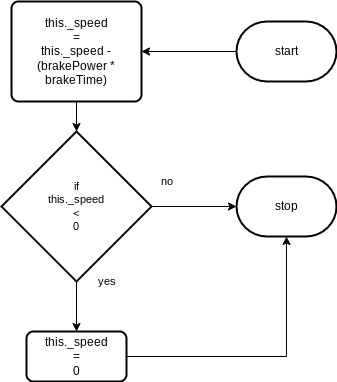

The diagram above was exported from draw.io. Its source (the exported page's mxGraphModel, read from the mxfile embedded in the PNG):
<mxGraphModel dx="496" dy="658" grid="1" gridSize="10" guides="1" tooltips="1" connect="1" arrows="1" fold="1" page="1" pageScale="1" pageWidth="827" pageHeight="1169" math="0" shadow="0">
  <root>
    <mxCell id="0" />
    <mxCell id="1" parent="0" />
    <mxCell id="2" style="edgeStyle=orthogonalEdgeStyle;shape=connector;rounded=0;html=1;labelBackgroundColor=default;strokeColor=default;fontFamily=Helvetica;fontSize=11;fontColor=default;endArrow=classic;" edge="1" parent="1" source="3" target="9">
      <mxGeometry relative="1" as="geometry" />
    </mxCell>
    <mxCell id="3" value="this._speed&lt;br&gt;=&lt;br&gt;this._speed -&lt;br&gt;(brakePower * brakeTime)" style="rounded=1;whiteSpace=wrap;html=1;absoluteArcSize=1;arcSize=14;strokeWidth=2;" vertex="1" parent="1">
      <mxGeometry x="115" y="230" width="130" height="100" as="geometry" />
    </mxCell>
    <mxCell id="4" style="edgeStyle=orthogonalEdgeStyle;shape=connector;rounded=0;html=1;labelBackgroundColor=default;strokeColor=default;fontFamily=Helvetica;fontSize=11;fontColor=default;endArrow=classic;" edge="1" parent="1" source="5" target="3">
      <mxGeometry relative="1" as="geometry" />
    </mxCell>
    <mxCell id="5" value="start" style="strokeWidth=2;html=1;shape=mxgraph.flowchart.terminator;whiteSpace=wrap;" vertex="1" parent="1">
      <mxGeometry x="340" y="250" width="100" height="60" as="geometry" />
    </mxCell>
    <mxCell id="6" value="stop" style="strokeWidth=2;html=1;shape=mxgraph.flowchart.terminator;whiteSpace=wrap;" vertex="1" parent="1">
      <mxGeometry x="340" y="405" width="100" height="60" as="geometry" />
    </mxCell>
    <mxCell id="7" style="edgeStyle=orthogonalEdgeStyle;shape=connector;rounded=0;html=1;labelBackgroundColor=default;strokeColor=default;fontFamily=Helvetica;fontSize=11;fontColor=default;endArrow=classic;" edge="1" parent="1" source="9" target="13">
      <mxGeometry relative="1" as="geometry" />
    </mxCell>
    <mxCell id="8" style="edgeStyle=orthogonalEdgeStyle;shape=connector;rounded=0;html=1;entryX=0;entryY=0.5;entryDx=0;entryDy=0;entryPerimeter=0;labelBackgroundColor=default;strokeColor=default;fontFamily=Helvetica;fontSize=11;fontColor=default;endArrow=classic;" edge="1" parent="1" source="9" target="6">
      <mxGeometry relative="1" as="geometry" />
    </mxCell>
    <mxCell id="9" value="if&lt;br&gt;this._speed &lt;br&gt;&amp;lt;&lt;br&gt;0" style="strokeWidth=2;html=1;shape=mxgraph.flowchart.decision;whiteSpace=wrap;fontFamily=Helvetica;fontSize=11;fontColor=default;" vertex="1" parent="1">
      <mxGeometry x="105" y="360" width="150" height="150" as="geometry" />
    </mxCell>
    <mxCell id="10" value="yes" style="text;html=1;align=center;verticalAlign=middle;resizable=0;points=[];autosize=1;strokeColor=none;fillColor=none;fontSize=11;fontFamily=Helvetica;fontColor=default;" vertex="1" parent="1">
      <mxGeometry x="190" y="495" width="40" height="30" as="geometry" />
    </mxCell>
    <mxCell id="11" value="no&lt;br&gt;" style="text;html=1;align=center;verticalAlign=middle;resizable=0;points=[];autosize=1;strokeColor=none;fillColor=none;fontSize=11;fontFamily=Helvetica;fontColor=default;" vertex="1" parent="1">
      <mxGeometry x="250" y="395" width="40" height="30" as="geometry" />
    </mxCell>
    <mxCell id="12" style="edgeStyle=orthogonalEdgeStyle;shape=connector;rounded=0;html=1;entryX=0.5;entryY=1;entryDx=0;entryDy=0;entryPerimeter=0;labelBackgroundColor=default;strokeColor=default;fontFamily=Helvetica;fontSize=11;fontColor=default;endArrow=classic;" edge="1" parent="1" source="13" target="6">
      <mxGeometry relative="1" as="geometry" />
    </mxCell>
    <mxCell id="13" value="this._speed&lt;br&gt;=&lt;br&gt;0" style="rounded=1;whiteSpace=wrap;html=1;absoluteArcSize=1;arcSize=14;strokeWidth=2;" vertex="1" parent="1">
      <mxGeometry x="130" y="560" width="100" height="50" as="geometry" />
    </mxCell>
  </root>
</mxGraphModel>